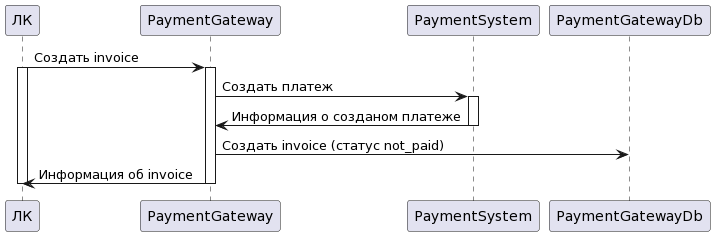

The diagram above was rendered by PlantUML. Its source (embedded in the PNG):
@startuml
ЛК -> PaymentGateway: Создать invoice
activate ЛК
activate PaymentGateway


PaymentGateway -> PaymentSystem: Создать платеж
activate PaymentSystem
PaymentSystem -> PaymentGateway: Информация о созданом платеже
deactivate PaymentSystem

PaymentGateway -> PaymentGatewayDb: Создать invoice (статус not_paid) 

PaymentGateway -> ЛК: Информация об invoice
deactivate PaymentGateway
deactivate ЛК
@enduml